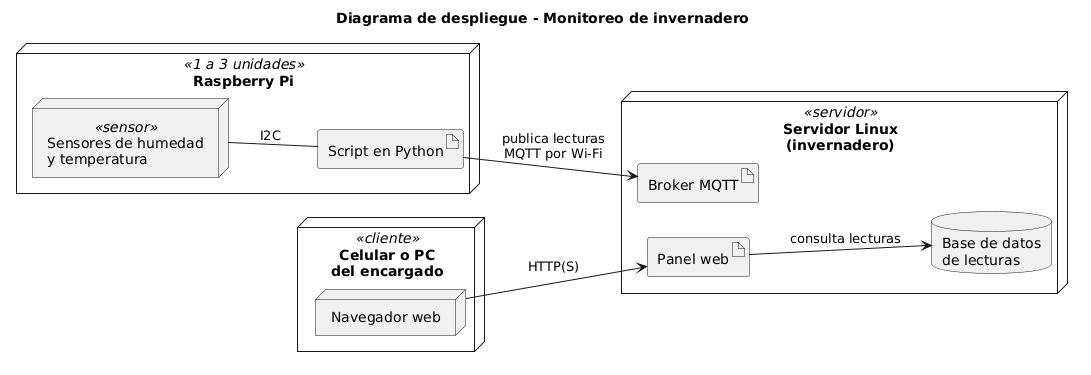

The diagram above was rendered by PlantUML. Its source (embedded in the PNG):
@startuml
title Diagrama de despliegue - Monitoreo de invernadero

left to right direction
skinparam shadowing false

' ---------- Raspberry Pi (1 a 3 unidades) ----------
node "Raspberry Pi" as rpi <<1 a 3 unidades>> {
  node "Sensores de humedad\ny temperatura" as sensores <<sensor>>
  artifact "Script en Python" as script
}

' ---------- Servidor del invernadero ----------
node "Servidor Linux\n(invernadero)" as servidor <<servidor>> {
  artifact "Broker MQTT" as broker
  artifact "Panel web" as panel
  database "Base de datos\nde lecturas" as bd
}

' ---------- Encargado ----------
node "Celular o PC\ndel encargado" as cliente <<cliente>> {
  node "Navegador web" as navegador
}

' ---------- Conexiones ----------
sensores -- script : I2C
script --> broker : publica lecturas\nMQTT por Wi-Fi
panel --> bd : consulta lecturas
navegador --> panel : HTTP(S)
@enduml